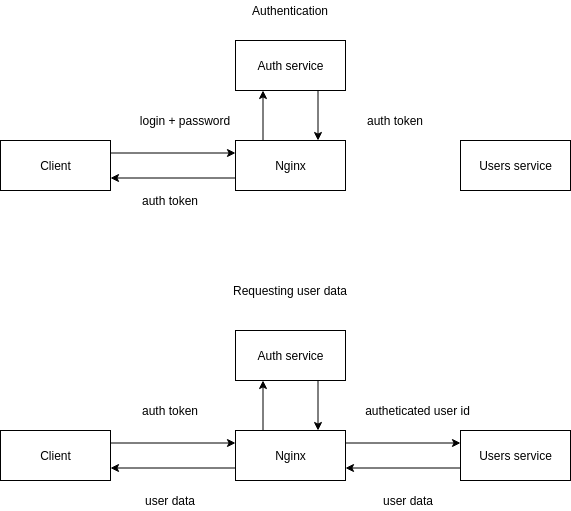

The diagram above was exported from draw.io. Its source (the exported page's mxGraphModel, read from the mxfile embedded in the PNG):
<mxGraphModel dx="1422" dy="768" grid="1" gridSize="10" guides="1" tooltips="1" connect="1" arrows="1" fold="1" page="1" pageScale="1" pageWidth="850" pageHeight="1100" math="0" shadow="0">
  <root>
    <mxCell id="0" />
    <mxCell id="1" parent="0" />
    <mxCell id="fUuBP-_7BT3Z8JBPYQyv-9" style="edgeStyle=orthogonalEdgeStyle;rounded=0;orthogonalLoop=1;jettySize=auto;html=1;exitX=0.75;exitY=1;exitDx=0;exitDy=0;entryX=0.75;entryY=0;entryDx=0;entryDy=0;" edge="1" parent="1" source="fUuBP-_7BT3Z8JBPYQyv-2" target="fUuBP-_7BT3Z8JBPYQyv-4">
      <mxGeometry relative="1" as="geometry" />
    </mxCell>
    <mxCell id="fUuBP-_7BT3Z8JBPYQyv-2" value="&lt;div&gt;Auth service&lt;/div&gt;" style="html=1;" vertex="1" parent="1">
      <mxGeometry x="325" y="50" width="110" height="50" as="geometry" />
    </mxCell>
    <mxCell id="fUuBP-_7BT3Z8JBPYQyv-8" style="edgeStyle=orthogonalEdgeStyle;rounded=0;orthogonalLoop=1;jettySize=auto;html=1;exitX=0.25;exitY=0;exitDx=0;exitDy=0;entryX=0.25;entryY=1;entryDx=0;entryDy=0;" edge="1" parent="1" source="fUuBP-_7BT3Z8JBPYQyv-4" target="fUuBP-_7BT3Z8JBPYQyv-2">
      <mxGeometry relative="1" as="geometry" />
    </mxCell>
    <mxCell id="fUuBP-_7BT3Z8JBPYQyv-10" style="edgeStyle=orthogonalEdgeStyle;rounded=0;orthogonalLoop=1;jettySize=auto;html=1;exitX=0;exitY=0.75;exitDx=0;exitDy=0;entryX=1;entryY=0.75;entryDx=0;entryDy=0;" edge="1" parent="1" source="fUuBP-_7BT3Z8JBPYQyv-4" target="fUuBP-_7BT3Z8JBPYQyv-6">
      <mxGeometry relative="1" as="geometry" />
    </mxCell>
    <mxCell id="fUuBP-_7BT3Z8JBPYQyv-4" value="&lt;div&gt;Nginx&lt;/div&gt;" style="html=1;" vertex="1" parent="1">
      <mxGeometry x="325" y="150" width="110" height="50" as="geometry" />
    </mxCell>
    <mxCell id="fUuBP-_7BT3Z8JBPYQyv-5" value="Users service" style="html=1;" vertex="1" parent="1">
      <mxGeometry x="550" y="150" width="110" height="50" as="geometry" />
    </mxCell>
    <mxCell id="fUuBP-_7BT3Z8JBPYQyv-7" style="edgeStyle=orthogonalEdgeStyle;rounded=0;orthogonalLoop=1;jettySize=auto;html=1;exitX=1;exitY=0.25;exitDx=0;exitDy=0;entryX=0;entryY=0.25;entryDx=0;entryDy=0;" edge="1" parent="1" source="fUuBP-_7BT3Z8JBPYQyv-6" target="fUuBP-_7BT3Z8JBPYQyv-4">
      <mxGeometry relative="1" as="geometry" />
    </mxCell>
    <mxCell id="fUuBP-_7BT3Z8JBPYQyv-6" value="Client" style="html=1;" vertex="1" parent="1">
      <mxGeometry x="90" y="150" width="110" height="50" as="geometry" />
    </mxCell>
    <mxCell id="fUuBP-_7BT3Z8JBPYQyv-11" value="login + password" style="text;html=1;strokeColor=none;fillColor=none;align=center;verticalAlign=middle;whiteSpace=wrap;rounded=0;" vertex="1" parent="1">
      <mxGeometry x="225" y="120" width="100" height="20" as="geometry" />
    </mxCell>
    <mxCell id="fUuBP-_7BT3Z8JBPYQyv-12" value="auth token" style="text;html=1;strokeColor=none;fillColor=none;align=center;verticalAlign=middle;whiteSpace=wrap;rounded=0;" vertex="1" parent="1">
      <mxGeometry x="435" y="120" width="100" height="20" as="geometry" />
    </mxCell>
    <mxCell id="fUuBP-_7BT3Z8JBPYQyv-13" value="auth token" style="text;html=1;strokeColor=none;fillColor=none;align=center;verticalAlign=middle;whiteSpace=wrap;rounded=0;" vertex="1" parent="1">
      <mxGeometry x="210" y="200" width="100" height="20" as="geometry" />
    </mxCell>
    <mxCell id="fUuBP-_7BT3Z8JBPYQyv-14" value="Authentication" style="text;html=1;strokeColor=none;fillColor=none;align=center;verticalAlign=middle;whiteSpace=wrap;rounded=0;" vertex="1" parent="1">
      <mxGeometry x="360" y="10" width="40" height="20" as="geometry" />
    </mxCell>
    <mxCell id="fUuBP-_7BT3Z8JBPYQyv-15" value="Requesting user data" style="text;html=1;strokeColor=none;fillColor=none;align=center;verticalAlign=middle;whiteSpace=wrap;rounded=0;" vertex="1" parent="1">
      <mxGeometry x="310" y="290" width="140" height="20" as="geometry" />
    </mxCell>
    <mxCell id="fUuBP-_7BT3Z8JBPYQyv-26" style="edgeStyle=orthogonalEdgeStyle;rounded=0;orthogonalLoop=1;jettySize=auto;html=1;exitX=0.75;exitY=1;exitDx=0;exitDy=0;entryX=0.75;entryY=0;entryDx=0;entryDy=0;" edge="1" parent="1" source="fUuBP-_7BT3Z8JBPYQyv-27" target="fUuBP-_7BT3Z8JBPYQyv-30">
      <mxGeometry relative="1" as="geometry" />
    </mxCell>
    <mxCell id="fUuBP-_7BT3Z8JBPYQyv-27" value="&lt;div&gt;Auth service&lt;/div&gt;" style="html=1;" vertex="1" parent="1">
      <mxGeometry x="325" y="340" width="110" height="50" as="geometry" />
    </mxCell>
    <mxCell id="fUuBP-_7BT3Z8JBPYQyv-28" style="edgeStyle=orthogonalEdgeStyle;rounded=0;orthogonalLoop=1;jettySize=auto;html=1;exitX=0.25;exitY=0;exitDx=0;exitDy=0;entryX=0.25;entryY=1;entryDx=0;entryDy=0;" edge="1" parent="1" source="fUuBP-_7BT3Z8JBPYQyv-30" target="fUuBP-_7BT3Z8JBPYQyv-27">
      <mxGeometry relative="1" as="geometry" />
    </mxCell>
    <mxCell id="fUuBP-_7BT3Z8JBPYQyv-29" style="edgeStyle=orthogonalEdgeStyle;rounded=0;orthogonalLoop=1;jettySize=auto;html=1;exitX=0;exitY=0.75;exitDx=0;exitDy=0;entryX=1;entryY=0.75;entryDx=0;entryDy=0;" edge="1" parent="1" source="fUuBP-_7BT3Z8JBPYQyv-30" target="fUuBP-_7BT3Z8JBPYQyv-33">
      <mxGeometry relative="1" as="geometry" />
    </mxCell>
    <mxCell id="fUuBP-_7BT3Z8JBPYQyv-37" style="edgeStyle=orthogonalEdgeStyle;rounded=0;orthogonalLoop=1;jettySize=auto;html=1;exitX=1;exitY=0.25;exitDx=0;exitDy=0;entryX=0;entryY=0.25;entryDx=0;entryDy=0;" edge="1" parent="1" source="fUuBP-_7BT3Z8JBPYQyv-30" target="fUuBP-_7BT3Z8JBPYQyv-31">
      <mxGeometry relative="1" as="geometry" />
    </mxCell>
    <mxCell id="fUuBP-_7BT3Z8JBPYQyv-30" value="&lt;div&gt;Nginx&lt;/div&gt;" style="html=1;" vertex="1" parent="1">
      <mxGeometry x="325" y="440" width="110" height="50" as="geometry" />
    </mxCell>
    <mxCell id="fUuBP-_7BT3Z8JBPYQyv-38" style="edgeStyle=orthogonalEdgeStyle;rounded=0;orthogonalLoop=1;jettySize=auto;html=1;exitX=0;exitY=0.75;exitDx=0;exitDy=0;entryX=1;entryY=0.75;entryDx=0;entryDy=0;" edge="1" parent="1" source="fUuBP-_7BT3Z8JBPYQyv-31" target="fUuBP-_7BT3Z8JBPYQyv-30">
      <mxGeometry relative="1" as="geometry" />
    </mxCell>
    <mxCell id="fUuBP-_7BT3Z8JBPYQyv-31" value="Users service" style="html=1;" vertex="1" parent="1">
      <mxGeometry x="550" y="440" width="110" height="50" as="geometry" />
    </mxCell>
    <mxCell id="fUuBP-_7BT3Z8JBPYQyv-32" style="edgeStyle=orthogonalEdgeStyle;rounded=0;orthogonalLoop=1;jettySize=auto;html=1;exitX=1;exitY=0.25;exitDx=0;exitDy=0;entryX=0;entryY=0.25;entryDx=0;entryDy=0;" edge="1" parent="1" source="fUuBP-_7BT3Z8JBPYQyv-33" target="fUuBP-_7BT3Z8JBPYQyv-30">
      <mxGeometry relative="1" as="geometry" />
    </mxCell>
    <mxCell id="fUuBP-_7BT3Z8JBPYQyv-33" value="Client" style="html=1;" vertex="1" parent="1">
      <mxGeometry x="90" y="440" width="110" height="50" as="geometry" />
    </mxCell>
    <mxCell id="fUuBP-_7BT3Z8JBPYQyv-35" value="autheticated user id" style="text;html=1;strokeColor=none;fillColor=none;align=center;verticalAlign=middle;whiteSpace=wrap;rounded=0;" vertex="1" parent="1">
      <mxGeometry x="435" y="410" width="145" height="20" as="geometry" />
    </mxCell>
    <mxCell id="fUuBP-_7BT3Z8JBPYQyv-36" value="auth token" style="text;html=1;strokeColor=none;fillColor=none;align=center;verticalAlign=middle;whiteSpace=wrap;rounded=0;" vertex="1" parent="1">
      <mxGeometry x="210" y="410" width="100" height="20" as="geometry" />
    </mxCell>
    <mxCell id="fUuBP-_7BT3Z8JBPYQyv-39" value="user data" style="text;html=1;strokeColor=none;fillColor=none;align=center;verticalAlign=middle;whiteSpace=wrap;rounded=0;" vertex="1" parent="1">
      <mxGeometry x="466.5" y="500" width="62" height="20" as="geometry" />
    </mxCell>
    <mxCell id="fUuBP-_7BT3Z8JBPYQyv-40" value="user data" style="text;html=1;strokeColor=none;fillColor=none;align=center;verticalAlign=middle;whiteSpace=wrap;rounded=0;" vertex="1" parent="1">
      <mxGeometry x="229" y="500" width="62" height="20" as="geometry" />
    </mxCell>
  </root>
</mxGraphModel>